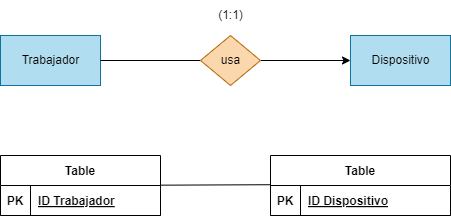

The diagram above was exported from draw.io. Its source (the exported page's mxGraphModel, read from the mxfile embedded in the PNG):
<mxGraphModel dx="746" dy="611" grid="1" gridSize="10" guides="1" tooltips="1" connect="1" arrows="1" fold="1" page="1" pageScale="1" pageWidth="850" pageHeight="1100" math="0" shadow="0">
  <root>
    <mxCell id="0" />
    <mxCell id="1" parent="0" />
    <mxCell id="2" value="Dispositivo" style="html=1;dashed=0;whitespace=wrap;fillColor=#b1ddf0;strokeColor=#10739e;" parent="1" vertex="1">
      <mxGeometry x="510" y="170" width="100" height="50" as="geometry" />
    </mxCell>
    <mxCell id="3" value="Trabajador" style="html=1;dashed=0;whitespace=wrap;fillColor=#b1ddf0;strokeColor=#10739e;" parent="1" vertex="1">
      <mxGeometry x="160" y="170" width="100" height="50" as="geometry" />
    </mxCell>
    <mxCell id="5" style="edgeStyle=none;html=1;endArrow=classic;endFill=1;" parent="1" source="4" target="2" edge="1">
      <mxGeometry relative="1" as="geometry" />
    </mxCell>
    <mxCell id="6" style="edgeStyle=none;html=1;endArrow=none;endFill=0;" parent="1" source="4" target="3" edge="1">
      <mxGeometry relative="1" as="geometry" />
    </mxCell>
    <mxCell id="4" value="usa" style="shape=rhombus;html=1;dashed=0;whitespace=wrap;perimeter=rhombusPerimeter;fillColor=#fad7ac;strokeColor=#b46504;" parent="1" vertex="1">
      <mxGeometry x="360" y="170" width="60" height="50" as="geometry" />
    </mxCell>
    <mxCell id="7" value="(1:1)" style="text;html=1;align=center;verticalAlign=middle;resizable=0;points=[];autosize=1;strokeColor=none;fillColor=none;" parent="1" vertex="1">
      <mxGeometry x="365" y="135" width="50" height="30" as="geometry" />
    </mxCell>
    <mxCell id="8" style="edgeStyle=none;html=1;entryX=0.04;entryY=-0.027;entryDx=0;entryDy=0;entryPerimeter=0;endArrow=none;endFill=0;" edge="1" parent="1" source="9" target="14">
      <mxGeometry relative="1" as="geometry" />
    </mxCell>
    <mxCell id="9" value="Table" style="shape=table;startSize=30;container=1;collapsible=1;childLayout=tableLayout;fixedRows=1;rowLines=0;fontStyle=1;align=center;resizeLast=1;" vertex="1" parent="1">
      <mxGeometry x="160" y="290" width="160" height="60" as="geometry" />
    </mxCell>
    <mxCell id="10" value="" style="shape=tableRow;horizontal=0;startSize=0;swimlaneHead=0;swimlaneBody=0;fillColor=none;collapsible=0;dropTarget=0;points=[[0,0.5],[1,0.5]];portConstraint=eastwest;top=0;left=0;right=0;bottom=1;" vertex="1" parent="9">
      <mxGeometry y="30" width="160" height="30" as="geometry" />
    </mxCell>
    <mxCell id="11" value="PK" style="shape=partialRectangle;connectable=0;fillColor=none;top=0;left=0;bottom=0;right=0;fontStyle=1;overflow=hidden;" vertex="1" parent="10">
      <mxGeometry width="30" height="30" as="geometry">
        <mxRectangle width="30" height="30" as="alternateBounds" />
      </mxGeometry>
    </mxCell>
    <mxCell id="12" value="ID Trabajador" style="shape=partialRectangle;connectable=0;fillColor=none;top=0;left=0;bottom=0;right=0;align=left;spacingLeft=6;fontStyle=5;overflow=hidden;" vertex="1" parent="10">
      <mxGeometry x="30" width="130" height="30" as="geometry">
        <mxRectangle width="130" height="30" as="alternateBounds" />
      </mxGeometry>
    </mxCell>
    <mxCell id="13" value="Table" style="shape=table;startSize=30;container=1;collapsible=1;childLayout=tableLayout;fixedRows=1;rowLines=0;fontStyle=1;align=center;resizeLast=1;" vertex="1" parent="1">
      <mxGeometry x="430" y="290" width="180" height="60" as="geometry" />
    </mxCell>
    <mxCell id="14" value="" style="shape=tableRow;horizontal=0;startSize=0;swimlaneHead=0;swimlaneBody=0;fillColor=none;collapsible=0;dropTarget=0;points=[[0,0.5],[1,0.5]];portConstraint=eastwest;top=0;left=0;right=0;bottom=1;" vertex="1" parent="13">
      <mxGeometry y="30" width="180" height="30" as="geometry" />
    </mxCell>
    <mxCell id="15" value="PK" style="shape=partialRectangle;connectable=0;fillColor=none;top=0;left=0;bottom=0;right=0;fontStyle=1;overflow=hidden;" vertex="1" parent="14">
      <mxGeometry width="30" height="30" as="geometry">
        <mxRectangle width="30" height="30" as="alternateBounds" />
      </mxGeometry>
    </mxCell>
    <mxCell id="16" value="ID Dispositivo" style="shape=partialRectangle;connectable=0;fillColor=none;top=0;left=0;bottom=0;right=0;align=left;spacingLeft=6;fontStyle=5;overflow=hidden;" vertex="1" parent="14">
      <mxGeometry x="30" width="150" height="30" as="geometry">
        <mxRectangle width="150" height="30" as="alternateBounds" />
      </mxGeometry>
    </mxCell>
  </root>
</mxGraphModel>